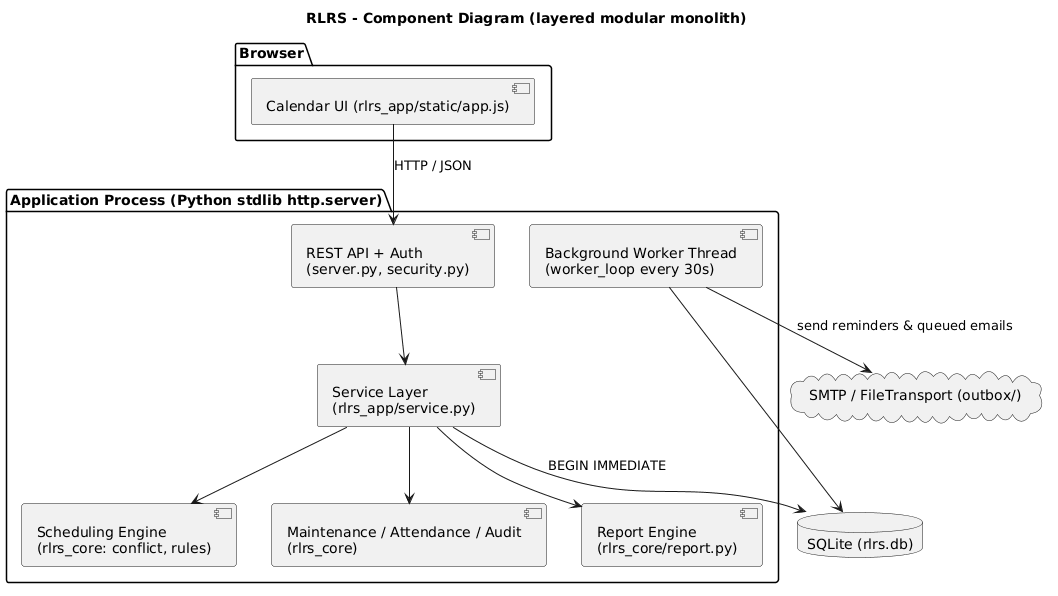

The diagram above was rendered by PlantUML. Its source (embedded in the PNG):
@startuml
title RLRS - Component Diagram (layered modular monolith)
package "Browser" {
  [Calendar UI (rlrs_app/static/app.js)] as UI
}
package "Application Process (Python stdlib http.server)" {
  [REST API + Auth\n(server.py, security.py)] as API
  [Service Layer\n(rlrs_app/service.py)] as SVC
  [Scheduling Engine\n(rlrs_core: conflict, rules)] as ENG
  [Maintenance / Attendance / Audit\n(rlrs_core)] as OPS
  [Report Engine\n(rlrs_core/report.py)] as REP
  [Background Worker Thread\n(worker_loop every 30s)] as WRK
}
database "SQLite (rlrs.db)" as DB
cloud "SMTP / FileTransport (outbox/)" as SMTP
UI --> API : HTTP / JSON
API --> SVC
SVC --> ENG
SVC --> OPS
SVC --> REP
SVC --> DB : BEGIN IMMEDIATE
WRK --> DB
WRK --> SMTP : send reminders & queued emails
@enduml